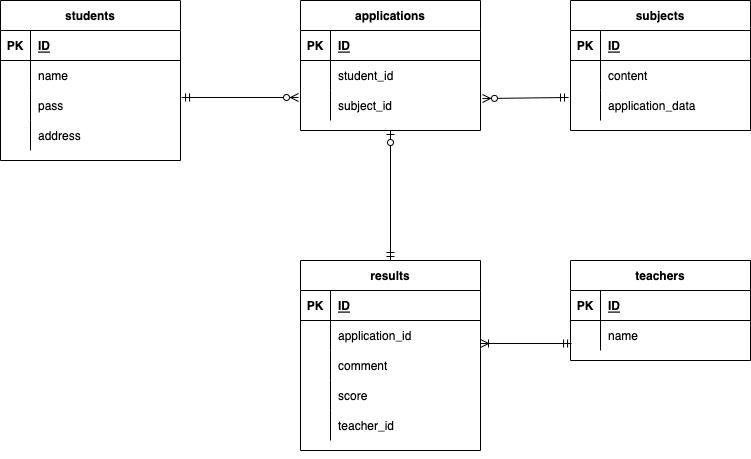

The diagram above was exported from draw.io. Its source (the exported page's mxGraphModel, read from the mxfile embedded in the PNG):
<mxGraphModel dx="759" dy="520" grid="1" gridSize="10" guides="1" tooltips="1" connect="1" arrows="1" fold="1" page="1" pageScale="1" pageWidth="827" pageHeight="1169" math="0" shadow="0">
  <root>
    <mxCell id="0" />
    <mxCell id="1" parent="0" />
    <mxCell id="2" value="students" style="shape=table;startSize=30;container=1;collapsible=1;childLayout=tableLayout;fixedRows=1;rowLines=0;fontStyle=1;align=center;resizeLast=1;" parent="1" vertex="1">
      <mxGeometry x="60" y="60" width="180" height="160" as="geometry" />
    </mxCell>
    <mxCell id="3" value="" style="shape=partialRectangle;collapsible=0;dropTarget=0;pointerEvents=0;fillColor=none;top=0;left=0;bottom=1;right=0;points=[[0,0.5],[1,0.5]];portConstraint=eastwest;" parent="2" vertex="1">
      <mxGeometry y="30" width="180" height="30" as="geometry" />
    </mxCell>
    <mxCell id="4" value="PK" style="shape=partialRectangle;connectable=0;fillColor=none;top=0;left=0;bottom=0;right=0;fontStyle=1;overflow=hidden;" parent="3" vertex="1">
      <mxGeometry width="30" height="30" as="geometry">
        <mxRectangle width="30" height="30" as="alternateBounds" />
      </mxGeometry>
    </mxCell>
    <mxCell id="5" value="ID" style="shape=partialRectangle;connectable=0;fillColor=none;top=0;left=0;bottom=0;right=0;align=left;spacingLeft=6;fontStyle=5;overflow=hidden;" parent="3" vertex="1">
      <mxGeometry x="30" width="150" height="30" as="geometry">
        <mxRectangle width="150" height="30" as="alternateBounds" />
      </mxGeometry>
    </mxCell>
    <mxCell id="6" value="" style="shape=partialRectangle;collapsible=0;dropTarget=0;pointerEvents=0;fillColor=none;top=0;left=0;bottom=0;right=0;points=[[0,0.5],[1,0.5]];portConstraint=eastwest;" parent="2" vertex="1">
      <mxGeometry y="60" width="180" height="30" as="geometry" />
    </mxCell>
    <mxCell id="7" value="" style="shape=partialRectangle;connectable=0;fillColor=none;top=0;left=0;bottom=0;right=0;editable=1;overflow=hidden;" parent="6" vertex="1">
      <mxGeometry width="30" height="30" as="geometry">
        <mxRectangle width="30" height="30" as="alternateBounds" />
      </mxGeometry>
    </mxCell>
    <mxCell id="8" value="name" style="shape=partialRectangle;connectable=0;fillColor=none;top=0;left=0;bottom=0;right=0;align=left;spacingLeft=6;overflow=hidden;" parent="6" vertex="1">
      <mxGeometry x="30" width="150" height="30" as="geometry">
        <mxRectangle width="150" height="30" as="alternateBounds" />
      </mxGeometry>
    </mxCell>
    <mxCell id="9" value="" style="shape=partialRectangle;collapsible=0;dropTarget=0;pointerEvents=0;fillColor=none;top=0;left=0;bottom=0;right=0;points=[[0,0.5],[1,0.5]];portConstraint=eastwest;" parent="2" vertex="1">
      <mxGeometry y="90" width="180" height="30" as="geometry" />
    </mxCell>
    <mxCell id="10" value="" style="shape=partialRectangle;connectable=0;fillColor=none;top=0;left=0;bottom=0;right=0;editable=1;overflow=hidden;" parent="9" vertex="1">
      <mxGeometry width="30" height="30" as="geometry">
        <mxRectangle width="30" height="30" as="alternateBounds" />
      </mxGeometry>
    </mxCell>
    <mxCell id="11" value="pass" style="shape=partialRectangle;connectable=0;fillColor=none;top=0;left=0;bottom=0;right=0;align=left;spacingLeft=6;overflow=hidden;" parent="9" vertex="1">
      <mxGeometry x="30" width="150" height="30" as="geometry">
        <mxRectangle width="150" height="30" as="alternateBounds" />
      </mxGeometry>
    </mxCell>
    <mxCell id="12" value="" style="shape=partialRectangle;collapsible=0;dropTarget=0;pointerEvents=0;fillColor=none;top=0;left=0;bottom=0;right=0;points=[[0,0.5],[1,0.5]];portConstraint=eastwest;" parent="2" vertex="1">
      <mxGeometry y="120" width="180" height="30" as="geometry" />
    </mxCell>
    <mxCell id="13" value="" style="shape=partialRectangle;connectable=0;fillColor=none;top=0;left=0;bottom=0;right=0;editable=1;overflow=hidden;" parent="12" vertex="1">
      <mxGeometry width="30" height="30" as="geometry">
        <mxRectangle width="30" height="30" as="alternateBounds" />
      </mxGeometry>
    </mxCell>
    <mxCell id="14" value="address" style="shape=partialRectangle;connectable=0;fillColor=none;top=0;left=0;bottom=0;right=0;align=left;spacingLeft=6;overflow=hidden;" parent="12" vertex="1">
      <mxGeometry x="30" width="150" height="30" as="geometry">
        <mxRectangle width="150" height="30" as="alternateBounds" />
      </mxGeometry>
    </mxCell>
    <mxCell id="15" value="applications" style="shape=table;startSize=30;container=1;collapsible=1;childLayout=tableLayout;fixedRows=1;rowLines=0;fontStyle=1;align=center;resizeLast=1;" vertex="1" parent="1">
      <mxGeometry x="360" y="60" width="180" height="130" as="geometry" />
    </mxCell>
    <mxCell id="16" value="" style="shape=partialRectangle;collapsible=0;dropTarget=0;pointerEvents=0;fillColor=none;top=0;left=0;bottom=1;right=0;points=[[0,0.5],[1,0.5]];portConstraint=eastwest;" vertex="1" parent="15">
      <mxGeometry y="30" width="180" height="30" as="geometry" />
    </mxCell>
    <mxCell id="17" value="PK" style="shape=partialRectangle;connectable=0;fillColor=none;top=0;left=0;bottom=0;right=0;fontStyle=1;overflow=hidden;" vertex="1" parent="16">
      <mxGeometry width="30" height="30" as="geometry">
        <mxRectangle width="30" height="30" as="alternateBounds" />
      </mxGeometry>
    </mxCell>
    <mxCell id="18" value="ID" style="shape=partialRectangle;connectable=0;fillColor=none;top=0;left=0;bottom=0;right=0;align=left;spacingLeft=6;fontStyle=5;overflow=hidden;" vertex="1" parent="16">
      <mxGeometry x="30" width="150" height="30" as="geometry">
        <mxRectangle width="150" height="30" as="alternateBounds" />
      </mxGeometry>
    </mxCell>
    <mxCell id="19" value="" style="shape=partialRectangle;collapsible=0;dropTarget=0;pointerEvents=0;fillColor=none;top=0;left=0;bottom=0;right=0;points=[[0,0.5],[1,0.5]];portConstraint=eastwest;" vertex="1" parent="15">
      <mxGeometry y="60" width="180" height="30" as="geometry" />
    </mxCell>
    <mxCell id="20" value="" style="shape=partialRectangle;connectable=0;fillColor=none;top=0;left=0;bottom=0;right=0;editable=1;overflow=hidden;" vertex="1" parent="19">
      <mxGeometry width="30" height="30" as="geometry">
        <mxRectangle width="30" height="30" as="alternateBounds" />
      </mxGeometry>
    </mxCell>
    <mxCell id="21" value="student_id" style="shape=partialRectangle;connectable=0;fillColor=none;top=0;left=0;bottom=0;right=0;align=left;spacingLeft=6;overflow=hidden;" vertex="1" parent="19">
      <mxGeometry x="30" width="150" height="30" as="geometry">
        <mxRectangle width="150" height="30" as="alternateBounds" />
      </mxGeometry>
    </mxCell>
    <mxCell id="22" value="" style="shape=partialRectangle;collapsible=0;dropTarget=0;pointerEvents=0;fillColor=none;top=0;left=0;bottom=0;right=0;points=[[0,0.5],[1,0.5]];portConstraint=eastwest;" vertex="1" parent="15">
      <mxGeometry y="90" width="180" height="30" as="geometry" />
    </mxCell>
    <mxCell id="23" value="" style="shape=partialRectangle;connectable=0;fillColor=none;top=0;left=0;bottom=0;right=0;editable=1;overflow=hidden;" vertex="1" parent="22">
      <mxGeometry width="30" height="30" as="geometry">
        <mxRectangle width="30" height="30" as="alternateBounds" />
      </mxGeometry>
    </mxCell>
    <mxCell id="24" value="subject_id" style="shape=partialRectangle;connectable=0;fillColor=none;top=0;left=0;bottom=0;right=0;align=left;spacingLeft=6;overflow=hidden;" vertex="1" parent="22">
      <mxGeometry x="30" width="150" height="30" as="geometry">
        <mxRectangle width="150" height="30" as="alternateBounds" />
      </mxGeometry>
    </mxCell>
    <mxCell id="28" value="teachers" style="shape=table;startSize=30;container=1;collapsible=1;childLayout=tableLayout;fixedRows=1;rowLines=0;fontStyle=1;align=center;resizeLast=1;" vertex="1" parent="1">
      <mxGeometry x="630" y="320" width="180" height="100" as="geometry" />
    </mxCell>
    <mxCell id="29" value="" style="shape=partialRectangle;collapsible=0;dropTarget=0;pointerEvents=0;fillColor=none;top=0;left=0;bottom=1;right=0;points=[[0,0.5],[1,0.5]];portConstraint=eastwest;" vertex="1" parent="28">
      <mxGeometry y="30" width="180" height="30" as="geometry" />
    </mxCell>
    <mxCell id="30" value="PK" style="shape=partialRectangle;connectable=0;fillColor=none;top=0;left=0;bottom=0;right=0;fontStyle=1;overflow=hidden;" vertex="1" parent="29">
      <mxGeometry width="30" height="30" as="geometry">
        <mxRectangle width="30" height="30" as="alternateBounds" />
      </mxGeometry>
    </mxCell>
    <mxCell id="31" value="ID" style="shape=partialRectangle;connectable=0;fillColor=none;top=0;left=0;bottom=0;right=0;align=left;spacingLeft=6;fontStyle=5;overflow=hidden;" vertex="1" parent="29">
      <mxGeometry x="30" width="150" height="30" as="geometry">
        <mxRectangle width="150" height="30" as="alternateBounds" />
      </mxGeometry>
    </mxCell>
    <mxCell id="32" value="" style="shape=partialRectangle;collapsible=0;dropTarget=0;pointerEvents=0;fillColor=none;top=0;left=0;bottom=0;right=0;points=[[0,0.5],[1,0.5]];portConstraint=eastwest;" vertex="1" parent="28">
      <mxGeometry y="60" width="180" height="30" as="geometry" />
    </mxCell>
    <mxCell id="33" value="" style="shape=partialRectangle;connectable=0;fillColor=none;top=0;left=0;bottom=0;right=0;editable=1;overflow=hidden;" vertex="1" parent="32">
      <mxGeometry width="30" height="30" as="geometry">
        <mxRectangle width="30" height="30" as="alternateBounds" />
      </mxGeometry>
    </mxCell>
    <mxCell id="34" value="name" style="shape=partialRectangle;connectable=0;fillColor=none;top=0;left=0;bottom=0;right=0;align=left;spacingLeft=6;overflow=hidden;" vertex="1" parent="32">
      <mxGeometry x="30" width="150" height="30" as="geometry">
        <mxRectangle width="150" height="30" as="alternateBounds" />
      </mxGeometry>
    </mxCell>
    <mxCell id="41" value="subjects" style="shape=table;startSize=30;container=1;collapsible=1;childLayout=tableLayout;fixedRows=1;rowLines=0;fontStyle=1;align=center;resizeLast=1;" vertex="1" parent="1">
      <mxGeometry x="630" y="60" width="180" height="130" as="geometry" />
    </mxCell>
    <mxCell id="42" value="" style="shape=partialRectangle;collapsible=0;dropTarget=0;pointerEvents=0;fillColor=none;top=0;left=0;bottom=1;right=0;points=[[0,0.5],[1,0.5]];portConstraint=eastwest;" vertex="1" parent="41">
      <mxGeometry y="30" width="180" height="30" as="geometry" />
    </mxCell>
    <mxCell id="43" value="PK" style="shape=partialRectangle;connectable=0;fillColor=none;top=0;left=0;bottom=0;right=0;fontStyle=1;overflow=hidden;" vertex="1" parent="42">
      <mxGeometry width="30" height="30" as="geometry">
        <mxRectangle width="30" height="30" as="alternateBounds" />
      </mxGeometry>
    </mxCell>
    <mxCell id="44" value="ID" style="shape=partialRectangle;connectable=0;fillColor=none;top=0;left=0;bottom=0;right=0;align=left;spacingLeft=6;fontStyle=5;overflow=hidden;" vertex="1" parent="42">
      <mxGeometry x="30" width="150" height="30" as="geometry">
        <mxRectangle width="150" height="30" as="alternateBounds" />
      </mxGeometry>
    </mxCell>
    <mxCell id="45" value="" style="shape=partialRectangle;collapsible=0;dropTarget=0;pointerEvents=0;fillColor=none;top=0;left=0;bottom=0;right=0;points=[[0,0.5],[1,0.5]];portConstraint=eastwest;" vertex="1" parent="41">
      <mxGeometry y="60" width="180" height="30" as="geometry" />
    </mxCell>
    <mxCell id="46" value="" style="shape=partialRectangle;connectable=0;fillColor=none;top=0;left=0;bottom=0;right=0;editable=1;overflow=hidden;" vertex="1" parent="45">
      <mxGeometry width="30" height="30" as="geometry">
        <mxRectangle width="30" height="30" as="alternateBounds" />
      </mxGeometry>
    </mxCell>
    <mxCell id="47" value="content" style="shape=partialRectangle;connectable=0;fillColor=none;top=0;left=0;bottom=0;right=0;align=left;spacingLeft=6;overflow=hidden;" vertex="1" parent="45">
      <mxGeometry x="30" width="150" height="30" as="geometry">
        <mxRectangle width="150" height="30" as="alternateBounds" />
      </mxGeometry>
    </mxCell>
    <mxCell id="48" value="" style="shape=partialRectangle;collapsible=0;dropTarget=0;pointerEvents=0;fillColor=none;top=0;left=0;bottom=0;right=0;points=[[0,0.5],[1,0.5]];portConstraint=eastwest;" vertex="1" parent="41">
      <mxGeometry y="90" width="180" height="30" as="geometry" />
    </mxCell>
    <mxCell id="49" value="" style="shape=partialRectangle;connectable=0;fillColor=none;top=0;left=0;bottom=0;right=0;editable=1;overflow=hidden;" vertex="1" parent="48">
      <mxGeometry width="30" height="30" as="geometry">
        <mxRectangle width="30" height="30" as="alternateBounds" />
      </mxGeometry>
    </mxCell>
    <mxCell id="50" value="application_data" style="shape=partialRectangle;connectable=0;fillColor=none;top=0;left=0;bottom=0;right=0;align=left;spacingLeft=6;overflow=hidden;" vertex="1" parent="48">
      <mxGeometry x="30" width="150" height="30" as="geometry">
        <mxRectangle width="150" height="30" as="alternateBounds" />
      </mxGeometry>
    </mxCell>
    <mxCell id="189" style="edgeStyle=orthogonalEdgeStyle;html=1;exitX=0.5;exitY=1;exitDx=0;exitDy=0;" edge="1" parent="1" source="85">
      <mxGeometry relative="1" as="geometry">
        <mxPoint x="450" y="510" as="targetPoint" />
      </mxGeometry>
    </mxCell>
    <mxCell id="85" value="results" style="shape=table;startSize=30;container=1;collapsible=1;childLayout=tableLayout;fixedRows=1;rowLines=0;fontStyle=1;align=center;resizeLast=1;" vertex="1" parent="1">
      <mxGeometry x="360" y="320" width="180" height="190" as="geometry" />
    </mxCell>
    <mxCell id="86" value="" style="shape=partialRectangle;collapsible=0;dropTarget=0;pointerEvents=0;fillColor=none;top=0;left=0;bottom=1;right=0;points=[[0,0.5],[1,0.5]];portConstraint=eastwest;" vertex="1" parent="85">
      <mxGeometry y="30" width="180" height="30" as="geometry" />
    </mxCell>
    <mxCell id="87" value="PK" style="shape=partialRectangle;connectable=0;fillColor=none;top=0;left=0;bottom=0;right=0;fontStyle=1;overflow=hidden;" vertex="1" parent="86">
      <mxGeometry width="30" height="30" as="geometry">
        <mxRectangle width="30" height="30" as="alternateBounds" />
      </mxGeometry>
    </mxCell>
    <mxCell id="88" value="ID" style="shape=partialRectangle;connectable=0;fillColor=none;top=0;left=0;bottom=0;right=0;align=left;spacingLeft=6;fontStyle=5;overflow=hidden;" vertex="1" parent="86">
      <mxGeometry x="30" width="150" height="30" as="geometry">
        <mxRectangle width="150" height="30" as="alternateBounds" />
      </mxGeometry>
    </mxCell>
    <mxCell id="89" value="" style="shape=partialRectangle;collapsible=0;dropTarget=0;pointerEvents=0;fillColor=none;top=0;left=0;bottom=0;right=0;points=[[0,0.5],[1,0.5]];portConstraint=eastwest;" vertex="1" parent="85">
      <mxGeometry y="60" width="180" height="30" as="geometry" />
    </mxCell>
    <mxCell id="90" value="" style="shape=partialRectangle;connectable=0;fillColor=none;top=0;left=0;bottom=0;right=0;editable=1;overflow=hidden;" vertex="1" parent="89">
      <mxGeometry width="30" height="30" as="geometry">
        <mxRectangle width="30" height="30" as="alternateBounds" />
      </mxGeometry>
    </mxCell>
    <mxCell id="91" value="application_id" style="shape=partialRectangle;connectable=0;fillColor=none;top=0;left=0;bottom=0;right=0;align=left;spacingLeft=6;overflow=hidden;" vertex="1" parent="89">
      <mxGeometry x="30" width="150" height="30" as="geometry">
        <mxRectangle width="150" height="30" as="alternateBounds" />
      </mxGeometry>
    </mxCell>
    <mxCell id="182" value="" style="shape=partialRectangle;collapsible=0;dropTarget=0;pointerEvents=0;fillColor=none;top=0;left=0;bottom=0;right=0;points=[[0,0.5],[1,0.5]];portConstraint=eastwest;" vertex="1" parent="85">
      <mxGeometry y="90" width="180" height="30" as="geometry" />
    </mxCell>
    <mxCell id="183" value="" style="shape=partialRectangle;connectable=0;fillColor=none;top=0;left=0;bottom=0;right=0;editable=1;overflow=hidden;" vertex="1" parent="182">
      <mxGeometry width="30" height="30" as="geometry">
        <mxRectangle width="30" height="30" as="alternateBounds" />
      </mxGeometry>
    </mxCell>
    <mxCell id="184" value="comment" style="shape=partialRectangle;connectable=0;fillColor=none;top=0;left=0;bottom=0;right=0;align=left;spacingLeft=6;overflow=hidden;" vertex="1" parent="182">
      <mxGeometry x="30" width="150" height="30" as="geometry">
        <mxRectangle width="150" height="30" as="alternateBounds" />
      </mxGeometry>
    </mxCell>
    <mxCell id="179" value="" style="shape=partialRectangle;collapsible=0;dropTarget=0;pointerEvents=0;fillColor=none;top=0;left=0;bottom=0;right=0;points=[[0,0.5],[1,0.5]];portConstraint=eastwest;" vertex="1" parent="85">
      <mxGeometry y="120" width="180" height="30" as="geometry" />
    </mxCell>
    <mxCell id="180" value="" style="shape=partialRectangle;connectable=0;fillColor=none;top=0;left=0;bottom=0;right=0;editable=1;overflow=hidden;" vertex="1" parent="179">
      <mxGeometry width="30" height="30" as="geometry">
        <mxRectangle width="30" height="30" as="alternateBounds" />
      </mxGeometry>
    </mxCell>
    <mxCell id="181" value="score" style="shape=partialRectangle;connectable=0;fillColor=none;top=0;left=0;bottom=0;right=0;align=left;spacingLeft=6;overflow=hidden;" vertex="1" parent="179">
      <mxGeometry x="30" width="150" height="30" as="geometry">
        <mxRectangle width="150" height="30" as="alternateBounds" />
      </mxGeometry>
    </mxCell>
    <mxCell id="190" value="" style="shape=partialRectangle;collapsible=0;dropTarget=0;pointerEvents=0;fillColor=none;top=0;left=0;bottom=0;right=0;points=[[0,0.5],[1,0.5]];portConstraint=eastwest;" vertex="1" parent="85">
      <mxGeometry y="150" width="180" height="30" as="geometry" />
    </mxCell>
    <mxCell id="191" value="" style="shape=partialRectangle;connectable=0;fillColor=none;top=0;left=0;bottom=0;right=0;editable=1;overflow=hidden;" vertex="1" parent="190">
      <mxGeometry width="30" height="30" as="geometry">
        <mxRectangle width="30" height="30" as="alternateBounds" />
      </mxGeometry>
    </mxCell>
    <mxCell id="192" value="teacher_id" style="shape=partialRectangle;connectable=0;fillColor=none;top=0;left=0;bottom=0;right=0;align=left;spacingLeft=6;overflow=hidden;" vertex="1" parent="190">
      <mxGeometry x="30" width="150" height="30" as="geometry">
        <mxRectangle width="150" height="30" as="alternateBounds" />
      </mxGeometry>
    </mxCell>
    <mxCell id="185" value="" style="fontSize=12;html=1;endArrow=ERoneToMany;startArrow=ERmandOne;exitX=0.006;exitY=0.767;exitDx=0;exitDy=0;exitPerimeter=0;entryX=1;entryY=0.767;entryDx=0;entryDy=0;entryPerimeter=0;" edge="1" parent="1" source="32" target="89">
      <mxGeometry width="100" height="100" relative="1" as="geometry">
        <mxPoint x="560" y="350" as="sourcePoint" />
        <mxPoint x="580" y="470" as="targetPoint" />
      </mxGeometry>
    </mxCell>
    <mxCell id="186" value="" style="fontSize=12;html=1;endArrow=ERzeroToMany;startArrow=ERmandOne;exitX=1.006;exitY=0.233;exitDx=0;exitDy=0;exitPerimeter=0;entryX=-0.011;entryY=0.233;entryDx=0;entryDy=0;entryPerimeter=0;" edge="1" parent="1" source="9" target="22">
      <mxGeometry width="100" height="100" relative="1" as="geometry">
        <mxPoint x="400" y="310" as="sourcePoint" />
        <mxPoint x="500" y="210" as="targetPoint" />
      </mxGeometry>
    </mxCell>
    <mxCell id="187" value="" style="fontSize=12;html=1;endArrow=ERzeroToMany;startArrow=ERmandOne;exitX=-0.011;exitY=0.233;exitDx=0;exitDy=0;exitPerimeter=0;entryX=1.011;entryY=0.267;entryDx=0;entryDy=0;entryPerimeter=0;" edge="1" parent="1" source="48" target="22">
      <mxGeometry width="100" height="100" relative="1" as="geometry">
        <mxPoint x="400" y="310" as="sourcePoint" />
        <mxPoint x="500" y="210" as="targetPoint" />
      </mxGeometry>
    </mxCell>
    <mxCell id="193" value="" style="fontSize=12;html=1;endArrow=ERzeroToOne;startArrow=ERmandOne;exitX=0.5;exitY=0;exitDx=0;exitDy=0;entryX=0.5;entryY=1;entryDx=0;entryDy=0;" edge="1" parent="1" source="85" target="15">
      <mxGeometry width="100" height="100" relative="1" as="geometry">
        <mxPoint x="720" y="360" as="sourcePoint" />
        <mxPoint x="820" y="260" as="targetPoint" />
      </mxGeometry>
    </mxCell>
  </root>
</mxGraphModel>